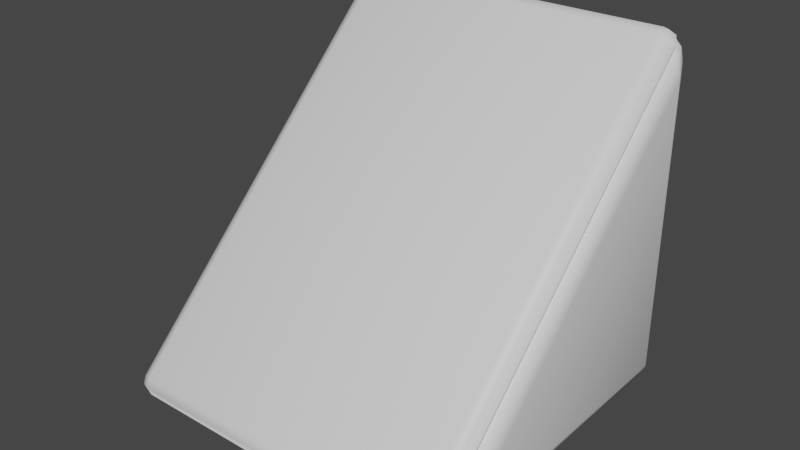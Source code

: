 # Source: rampa.blend  (saved by Blender 3.6.13; exported with 4.5.12 LTS)
import bpy
from mathutils import Matrix  # noqa: F401  (used for matrix-valued properties, if any)

bpy.ops.wm.read_factory_settings(use_empty=True)
scene = bpy.context.scene
scene.name = 'Scene'

# ---- collections
col_collection = bpy.data.collections.new('Collection'); scene.collection.children.link(col_collection)

# ---- materials (node trees are filled in below, after node groups)
mat_material = bpy.data.materials.new('Material')
mat_material.alpha_threshold = 0.0
mat_material.use_transparent_shadow = False
mat_material.roughness = 0.5
mat_material.line_color = (0.0, 0.0, 0.0, 1.0)
mat_material_001 = bpy.data.materials.new('Material.001')
mat_material_001.use_transparent_shadow = False

# ---- material node trees
mat_material.use_nodes = True; mat_material.node_tree.nodes.clear()
_N = mat_material.node_tree.nodes; _L = mat_material.node_tree.links
n0 = _N.new('ShaderNodeOutputMaterial'); n0.name = 'Material Output'; n0.location = (300, 300)
n1 = _N.new('ShaderNodeBsdfPrincipled'); n1.name = 'Principled BSDF'; n1.location = (10, 300)
n1.distribution = 'GGX'
n1.subsurface_method = 'RANDOM_WALK_SKIN'
n1.inputs[3].default_value = 1.45
n1.inputs[27].default_value = (0.0, 0.0, 0.0, 1.0)
n1.inputs[28].default_value = 1.0
_L.new(n1.outputs[0], n0.inputs[0])
n0.is_active_output = True
mat_material_001.use_nodes = True; mat_material_001.node_tree.nodes.clear()
_N = mat_material_001.node_tree.nodes; _L = mat_material_001.node_tree.links
n0 = _N.new('ShaderNodeBsdfPrincipled'); n0.name = 'Principled BSDF'; n0.location = (10, 300)
n0.distribution = 'GGX'
n0.subsurface_method = 'RANDOM_WALK_SKIN'
n0.inputs[3].default_value = 1.45
n0.inputs[27].default_value = (0.0, 0.0, 0.0, 1.0)
n0.inputs[28].default_value = 1.0
n1 = _N.new('ShaderNodeOutputMaterial'); n1.name = 'Material Output'; n1.location = (300, 300)
_L.new(n0.outputs[0], n1.inputs[0])
n1.is_active_output = True

# ---- world
world_world = bpy.data.worlds.new('World'); scene.world = world_world
world_world.use_nodes = True; world_world.node_tree.nodes.clear()
_N = world_world.node_tree.nodes; _L = world_world.node_tree.links
n0 = _N.new('ShaderNodeOutputWorld'); n0.name = 'World Output'; n0.location = (300, 300)
n1 = _N.new('ShaderNodeBackground'); n1.name = 'Background'; n1.location = (10, 300)
n1.inputs[0].default_value = (0.05088, 0.05088, 0.05088, 1.0)
_L.new(n1.outputs[0], n0.inputs[0])
n0.is_active_output = True
world_world.color = (0.05088, 0.05088, 0.05088)
world_world.use_sun_shadow = False
world_world.sun_shadow_jitter_overblur = 0.0

# ---- meshes
me_cube = bpy.data.meshes.new('Cube')
me_cube.from_pydata([(0.9, 0.7187, 1.256), (1.0, 0.6892, 1.085), (0.9, 0.7894, 1.226), (0.9707, 0.6893, 1.185), (0.9577, 0.7503, 1.232), (0.9707, 0.76, 1.156), (0.9, 0.7687, 1.276), (1.0, -0.9709, -0.572), (0.9, -1.142, -0.6011), (0.9, -1.112, -0.6718), (0.9707, -1.071, -0.5719), (0.9577, -1.118, -0.6327), (0.9, -1.162, -0.6511), (0.9707, -1.042, -0.6426), (1.0, 0.6877, -0.5735), (0.9, 0.6876, -0.6735), (0.9, 0.7877, -0.5736), (0.9707, 0.6876, -0.6442), (0.9577, 0.7454, -0.6313), (0.9, 0.7583, -0.6443), (0.9707, 0.7584, -0.5736), (-1.0, 0.6892, 1.085), (-0.9, 0.7187, 1.256), (-0.9, 0.7894, 1.226), (-0.9707, 0.6893, 1.185), (-0.9577, 0.7503, 1.232), (-0.9, 0.7687, 1.276), (-0.9707, 0.76, 1.156), (-1.0, -0.9709, -0.572), (-0.9, -1.112, -0.6718), (-0.9, -1.142, -0.6011), (-0.9707, -1.042, -0.6426), (-0.9577, -1.118, -0.6327), (-0.9, -1.162, -0.6511), (-0.9707, -1.071, -0.5719), (-0.9, 0.7877, -0.5736), (-0.9, 0.6876, -0.6735), (-1.0, 0.6877, -0.5735), (-0.9, 0.7583, -0.6443), (-0.9577, 0.7454, -0.6313), (-0.9707, 0.6876, -0.6442), (-0.9707, 0.7584, -0.5736)], [], [(37, 28, 21), (1, 7, 14), (15, 9, 29, 36), (23, 2, 16, 35), (0, 3, 4, 6), (1, 5, 4, 3), (2, 6, 4, 5), (7, 10, 11, 13), (8, 12, 11, 10), (9, 13, 11, 12), (14, 17, 18, 20), (15, 19, 18, 17), (16, 20, 18, 19), (21, 24, 25, 27), (22, 26, 25, 24), (23, 27, 25, 26), (28, 31, 32, 34), (29, 33, 32, 31), (30, 34, 32, 33), (35, 38, 39, 41), (36, 40, 39, 38), (37, 41, 39, 40), (23, 35, 41, 27), (27, 41, 37, 21), (2, 23, 26, 6), (6, 26, 22, 0), (36, 29, 31, 40), (40, 31, 28, 37), (9, 15, 17, 13), (13, 17, 14, 7), (8, 30, 33, 12), (12, 33, 29, 9), (35, 16, 19, 38), (38, 19, 15, 36), (16, 2, 5, 20), (20, 5, 1, 14), (7, 1, 3, 10), (10, 3, 0, 8), (21, 28, 34, 24), (24, 34, 30, 22), (22, 30, 8, 0)])
me_cube.polygons.foreach_set('use_smooth', [True] * 41)
_uv = me_cube.uv_layers.new(name='UVMap')
_uv.uv.foreach_set('vector', [0.3875, 0.0125, 0.5948, 0.0125, 0.3875, 0.2198, 0.3875, 0.5302, 0.5948, 0.7375, 0.3875, 0.7375, 0.3875, 0.7625, 0.6125, 0.7625, 0.6125, 0.9875, 0.3875, 0.9875, 0.1375, 0.5125, 0.3625, 0.5125, 0.3625, 0.7375, 0.1375, 0.7375, 0.3838, 0.4925, 0.3901, 0.5151, 0.376, 0.5067, 0.375, 0.4875, 0.3875, 0.5302, 0.375, 0.5213, 0.376, 0.5067, 0.3901, 0.5151, 0.3625, 0.5125, 0.3625, 0.5, 0.376, 0.5067, 0.375, 0.5213, 0.5948, 0.7375, 0.6099, 0.7349, 0.6183, 0.7419, 0.6037, 0.75, 0.6162, 0.7075, 0.625, 0.7125, 0.6183, 0.7419, 0.6099, 0.7349, 0.6125, 0.7625, 0.6037, 0.75, 0.6183, 0.7419, 0.625, 0.7625, 0.3875, 0.7375, 0.3875, 0.75, 0.3768, 0.75, 0.375, 0.7375, 0.3875, 0.7625, 0.375, 0.7625, 0.3768, 0.75, 0.3875, 0.75, 0.3625, 0.7375, 0.375, 0.7375, 0.3768, 0.75, 0.3625, 0.75, 0.3875, 0.2198, 0.3901, 0.2349, 0.3833, 0.2417, 0.375, 0.2287, 0.3838, 0.2575, 0.375, 0.2625, 0.375, 0.2553, 0.3901, 0.2349, 0.1375, 0.5125, 0.125, 0.5213, 0.125, 0.5118, 0.1375, 0.5, 0.5948, 0.0125, 0.6037, 0.0, 0.6132, 0.0, 0.6099, 0.01509, 0.6125, 0.9875, 0.625, 0.9875, 0.625, 0.9947, 0.6037, 1.0, 0.6162, 0.04249, 0.6099, 0.01509, 0.6167, 0.008347, 0.625, 0.0375, 0.1375, 0.7375, 0.1375, 0.75, 0.1303, 0.75, 0.125, 0.7375, 0.3875, 0.9875, 0.3875, 1.0, 0.3803, 1.0, 0.375, 0.9875, 0.3875, 0.0125, 0.375, 0.0125, 0.375, 0.005283, 0.3875, 0.0, 0.1375, 0.5125, 0.1375, 0.7375, 0.125, 0.7375, 0.125, 0.5213, 0.375, 0.2287, 0.375, 0.0125, 0.3875, 0.0125, 0.3875, 0.2198, 0.3625, 0.5125, 0.1375, 0.5125, 0.1375, 0.5, 0.3625, 0.5, 0.375, 0.4875, 0.375, 0.2625, 0.3838, 0.2575, 0.3838, 0.4925, 0.3875, 0.9875, 0.6125, 0.9875, 0.6037, 1.0, 0.3875, 1.0, 0.3875, 0.0, 0.6037, 0.0, 0.5948, 0.0125, 0.3875, 0.0125, 0.6125, 0.7625, 0.3875, 0.7625, 0.3875, 0.75, 0.6037, 0.75, 0.6037, 0.75, 0.3875, 0.75, 0.3875, 0.7375, 0.5948, 0.7375, 0.6162, 0.7075, 0.6162, 0.04249, 0.625, 0.0375, 0.625, 0.7125, 0.625, 0.7625, 0.625, 0.9875, 0.6125, 0.9875, 0.6125, 0.7625, 0.1375, 0.7375, 0.3625, 0.7375, 0.3625, 0.75, 0.1375, 0.75, 0.375, 0.9875, 0.375, 0.7625, 0.3875, 0.7625, 0.3875, 0.9875, 0.3625, 0.7375, 0.3625, 0.5125, 0.375, 0.5213, 0.375, 0.7375, 0.375, 0.7375, 0.375, 0.5213, 0.3875, 0.5302, 0.3875, 0.7375, 0.5948, 0.7375, 0.3875, 0.5302, 0.3901, 0.5151, 0.6099, 0.7349, 0.6099, 0.7349, 0.3901, 0.5151, 0.3838, 0.4925, 0.6162, 0.7075, 0.3875, 0.2198, 0.5948, 0.0125, 0.6099, 0.01509, 0.3901, 0.2349, 0.3901, 0.2349, 0.6099, 0.01509, 0.6162, 0.04249, 0.3838, 0.2575, 0.3838, 0.2575, 0.6162, 0.04249, 0.6162, 0.7075, 0.3838, 0.4925])
me_cube.materials.append(mat_material)
me_cube.use_mirror_vertex_groups = False
me_cube.update()
me_cube_001 = bpy.data.meshes.new('Cube.001')
me_cube_001.from_pydata([(-0.8917, -1.114, -0.5835), (-0.8917, -1.221, -0.5821), (-0.9677, -1.167, -0.5291), (-0.8917, -1.168, -0.605), (-0.9356, -1.168, -0.5911), (-0.9454, -1.205, -0.5666), (-0.9454, -1.129, -0.5676), (-0.8917, -1.221, -0.5821), (-0.8917, -1.22, -0.4747), (-0.9677, -1.167, -0.5291), (-0.8917, -1.243, -0.5281), (-0.9356, -1.229, -0.5283), (-0.9454, -1.204, -0.4906), (-0.9454, -1.205, -0.5666), (-0.8917, 0.7222, 1.206), (-0.9677, 0.6692, 1.26), (-0.8917, 0.7236, 1.313), (-0.9454, 0.7067, 1.222), (-0.9356, 0.7312, 1.259), (-0.9454, 0.7077, 1.297), (-0.8917, 0.7451, 1.259), (-0.8917, 0.6162, 1.314), (-0.8917, 0.7236, 1.313), (-0.9677, 0.6692, 1.26), (-0.8917, 0.6702, 1.336), (-0.9356, 0.67, 1.322), (-0.9454, 0.7077, 1.297), (-0.9454, 0.6317, 1.298), (0.8917, -1.114, -0.5835), (0.9677, -1.167, -0.5291), (0.8917, -1.221, -0.5821), (0.9454, -1.129, -0.5676), (0.9356, -1.168, -0.5911), (0.9454, -1.205, -0.5666), (0.8917, -1.168, -0.605), (0.8917, -1.22, -0.4747), (0.8917, -1.221, -0.5821), (0.9677, -1.167, -0.5291), (0.8917, -1.243, -0.5281), (0.9356, -1.229, -0.5283), (0.9454, -1.205, -0.5666), (0.9454, -1.204, -0.4906), (0.8917, 0.7222, 1.206), (0.8917, 0.7236, 1.313), (0.9677, 0.6692, 1.26), (0.8917, 0.7451, 1.259), (0.9356, 0.7312, 1.259), (0.9454, 0.7077, 1.297), (0.9454, 0.7067, 1.222), (0.8917, 0.6162, 1.314), (0.9677, 0.6692, 1.26), (0.8917, 0.7236, 1.313), (0.9454, 0.6317, 1.298), (0.9356, 0.67, 1.322), (0.9454, 0.7077, 1.297), (0.8917, 0.6702, 1.336)], [], [(30, 36, 7, 1), (44, 50, 37, 29), (49, 21, 8, 35), (2, 9, 23, 15), (16, 22, 51, 43), (0, 3, 4, 6), (1, 5, 4, 3), (2, 6, 4, 5), (7, 10, 11, 13), (8, 12, 11, 10), (9, 13, 11, 12), (14, 17, 18, 20), (15, 19, 18, 17), (16, 20, 18, 19), (21, 24, 25, 27), (22, 26, 25, 24), (23, 27, 25, 26), (28, 31, 32, 34), (29, 33, 32, 31), (30, 34, 32, 33), (35, 38, 39, 41), (36, 40, 39, 38), (37, 41, 39, 40), (42, 45, 46, 48), (43, 47, 46, 45), (44, 48, 46, 47), (49, 52, 53, 55), (50, 54, 53, 52), (51, 55, 53, 54), (14, 0, 6, 17), (17, 6, 2, 15), (1, 7, 13, 5), (5, 13, 9, 2), (8, 21, 27, 12), (12, 27, 23, 9), (22, 16, 19, 26), (26, 19, 15, 23), (42, 14, 20, 45), (45, 20, 16, 43), (21, 49, 55, 24), (24, 55, 51, 22), (50, 44, 47, 54), (54, 47, 43, 51), (28, 42, 48, 31), (31, 48, 44, 29), (49, 35, 41, 52), (52, 41, 37, 50), (36, 30, 33, 40), (40, 33, 29, 37), (0, 28, 34, 3), (3, 34, 30, 1), (35, 8, 10, 38), (38, 10, 7, 36), (14, 42, 28, 0)])
me_cube_001.polygons.foreach_set('use_smooth', [True] * 54)
_uv = me_cube_001.uv_layers.new(name='UVMap')
_uv.uv.foreach_set('vector', [0.5, 0.7598, 0.5, 0.7598, 0.5, 0.9902, 0.5, 0.9902, 0.5, 0.507, 0.5, 0.507, 0.5, 0.743, 0.5, 0.743, 0.6348, 0.507, 0.8652, 0.507, 0.8652, 0.743, 0.6348, 0.743, 0.5, 0.006993, 0.5, 0.006993, 0.5, 0.243, 0.5, 0.243, 0.5, 0.2598, 0.5, 0.2598, 0.5, 0.4902, 0.5, 0.4902, 0.1348, 0.743, 0.1348, 0.75, 0.1291, 0.75, 0.125, 0.743, 0.5, 0.9902, 0.5, 1.0, 0.4278, 1.0, 0.375, 0.9902, 0.5, 0.006993, 0.375, 0.006993, 0.375, 0.002956, 0.5, 0.0, 0.5, 0.9902, 0.625, 0.9902, 0.625, 0.9959, 0.5, 1.0, 0.8652, 0.743, 0.875, 0.743, 0.875, 0.747, 0.8652, 0.75, 0.5, 0.006993, 0.5, 0.0, 0.5722, 0.0, 0.625, 0.006993, 0.1348, 0.507, 0.125, 0.507, 0.125, 0.503, 0.1348, 0.5, 0.5, 0.243, 0.5, 0.25, 0.4278, 0.25, 0.375, 0.243, 0.5, 0.2598, 0.375, 0.2598, 0.375, 0.2541, 0.5, 0.25, 0.8652, 0.507, 0.8652, 0.5, 0.8709, 0.5, 0.875, 0.507, 0.5, 0.2598, 0.5, 0.25, 0.5722, 0.25, 0.625, 0.2598, 0.5, 0.243, 0.625, 0.243, 0.625, 0.247, 0.5, 0.25, 0.3652, 0.743, 0.375, 0.743, 0.3926, 0.7504, 0.3652, 0.75, 0.5, 0.743, 0.5, 0.75, 0.3926, 0.7504, 0.375, 0.743, 0.5, 0.7598, 0.375, 0.7598, 0.3926, 0.7504, 0.5, 0.75, 0.6348, 0.743, 0.6348, 0.75, 0.6088, 0.749, 0.625, 0.743, 0.5, 0.7598, 0.5, 0.75, 0.6088, 0.749, 0.625, 0.7598, 0.5, 0.743, 0.625, 0.743, 0.6088, 0.749, 0.5, 0.75, 0.3652, 0.507, 0.3652, 0.5, 0.3912, 0.501, 0.375, 0.507, 0.5, 0.4902, 0.5, 0.5, 0.3912, 0.501, 0.375, 0.4902, 0.5, 0.507, 0.375, 0.507, 0.3912, 0.501, 0.5, 0.5, 0.6348, 0.507, 0.625, 0.507, 0.6074, 0.4996, 0.6348, 0.5, 0.5, 0.507, 0.5, 0.5, 0.6074, 0.4996, 0.625, 0.507, 0.5, 0.4902, 0.625, 0.4902, 0.6074, 0.4996, 0.5, 0.5, 0.1348, 0.507, 0.1348, 0.743, 0.125, 0.743, 0.125, 0.507, 0.375, 0.243, 0.375, 0.006993, 0.5, 0.006993, 0.5, 0.243, 0.5, 0.9902, 0.5, 0.9902, 0.5, 1.0, 0.5, 1.0, 0.5, 0.0, 0.5, 0.0, 0.5, 0.006993, 0.5, 0.006993, 0.8652, 0.743, 0.8652, 0.507, 0.875, 0.507, 0.875, 0.743, 0.625, 0.006993, 0.625, 0.243, 0.5, 0.243, 0.5, 0.006993, 0.5, 0.2598, 0.5, 0.2598, 0.5, 0.25, 0.5, 0.25, 0.5, 0.25, 0.5, 0.25, 0.5, 0.243, 0.5, 0.243, 0.3652, 0.507, 0.1348, 0.507, 0.1348, 0.5, 0.3652, 0.5, 0.375, 0.4902, 0.375, 0.2598, 0.5, 0.2598, 0.5, 0.4902, 0.8652, 0.507, 0.6348, 0.507, 0.6348, 0.5, 0.8652, 0.5, 0.625, 0.2598, 0.625, 0.4902, 0.5, 0.4902, 0.5, 0.2598, 0.5, 0.507, 0.5, 0.507, 0.5, 0.5, 0.5, 0.5, 0.5, 0.5, 0.5, 0.5, 0.5, 0.4902, 0.5, 0.4902, 0.3652, 0.743, 0.3652, 0.507, 0.375, 0.507, 0.375, 0.743, 0.375, 0.743, 0.375, 0.507, 0.5, 0.507, 0.5, 0.743, 0.6348, 0.507, 0.6348, 0.743, 0.625, 0.743, 0.625, 0.507, 0.625, 0.507, 0.625, 0.743, 0.5, 0.743, 0.5, 0.507, 0.5, 0.7598, 0.5, 0.7598, 0.5, 0.75, 0.5, 0.75, 0.5, 0.75, 0.5, 0.75, 0.5, 0.743, 0.5, 0.743, 0.1348, 0.743, 0.3652, 0.743, 0.3652, 0.75, 0.1348, 0.75, 0.375, 0.9902, 0.375, 0.7598, 0.5, 0.7598, 0.5, 0.9902, 0.6348, 0.743, 0.8652, 0.743, 0.8652, 0.75, 0.6348, 0.75, 0.625, 0.7598, 0.625, 0.9902, 0.5, 0.9902, 0.5, 0.7598, 0.1348, 0.507, 0.3652, 0.507, 0.3652, 0.743, 0.1348, 0.743])
me_cube_001.materials.append(mat_material)
me_cube_001.materials.append(mat_material_001)
me_cube_001.use_mirror_vertex_groups = False
me_cube_001.update()

# ---- objects
ob_cube = bpy.data.objects.new('Cube', me_cube)
ob_cube_001 = bpy.data.objects.new('Cube.001', me_cube_001)

# ---- transforms, parenting, visibility, modifiers, constraints
ob_cube.location = (0.0, 0.0, 0.0)
ob_cube.lock_rotations_4d = False
ob_cube.empty_display_type = 'ARROWS'
ob_cube.lineart.crease_threshold = 0.0
ob_cube_001.location = (0.0, 0.0, 0.0)
ob_cube_001.lock_rotations_4d = False
ob_cube_001.empty_display_type = 'ARROWS'
ob_cube_001.lineart.crease_threshold = 0.0

# ---- collection membership
col_collection.objects.link(ob_cube)
col_collection.objects.link(ob_cube_001)

# ---- scene / render settings (as saved in the file)
scene.frame_start = 1; scene.frame_end = 250; scene.frame_set(1)
scene.render.engine = 'BLENDER_EEVEE_NEXT'
scene.cycles.sampling_pattern = 'TABULATED_SOBOL'
scene.view_settings.view_transform = 'Filmic'
bpy.context.view_layer.update()

# ---- added for rendering (the .blend has no active camera and no usable light): camera, sun
cam_auto = bpy.data.cameras.new('AutoCamera')
cam_auto.lens = 50.0
cam_auto.sensor_width = 36.0
cam_auto.clip_end = 1000.0
ob_auto_camera = bpy.data.objects.new('AutoCamera', cam_auto)
scene.collection.objects.link(ob_auto_camera)
ob_auto_camera.location = (3.22731, -4.09944, 2.91306)
ob_auto_camera.rotation_euler = (1.09748, -7.21219e-08, 0.694738)
scene.camera = ob_auto_camera
light_auto_sun = bpy.data.lights.new('AutoSun', 'SUN')
light_auto_sun.energy = 3.0
light_auto_sun.angle = 0.0523599
ob_auto_sun = bpy.data.objects.new('AutoSun', light_auto_sun)
scene.collection.objects.link(ob_auto_sun)
ob_auto_sun.rotation_euler = (0.872665, 0.174533, 0.523599)
bpy.context.view_layer.update()
